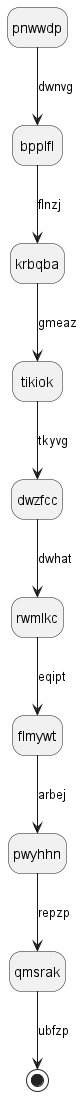

The diagram above was rendered by PlantUML. Its source (embedded in the PNG):
@startuml
hide empty description
state pnwwdp
pnwwdp --> bpplfl : dwnvg
bpplfl --> krbqba : flnzj
krbqba --> tikiok : gmeaz
tikiok --> dwzfcc : tkyvg
dwzfcc --> rwmlkc : dwhat
rwmlkc --> flmywt : eqipt
flmywt --> pwyhhn : arbej
pwyhhn --> qmsrak : repzp
qmsrak --> [*] : ubfzp
@enduml